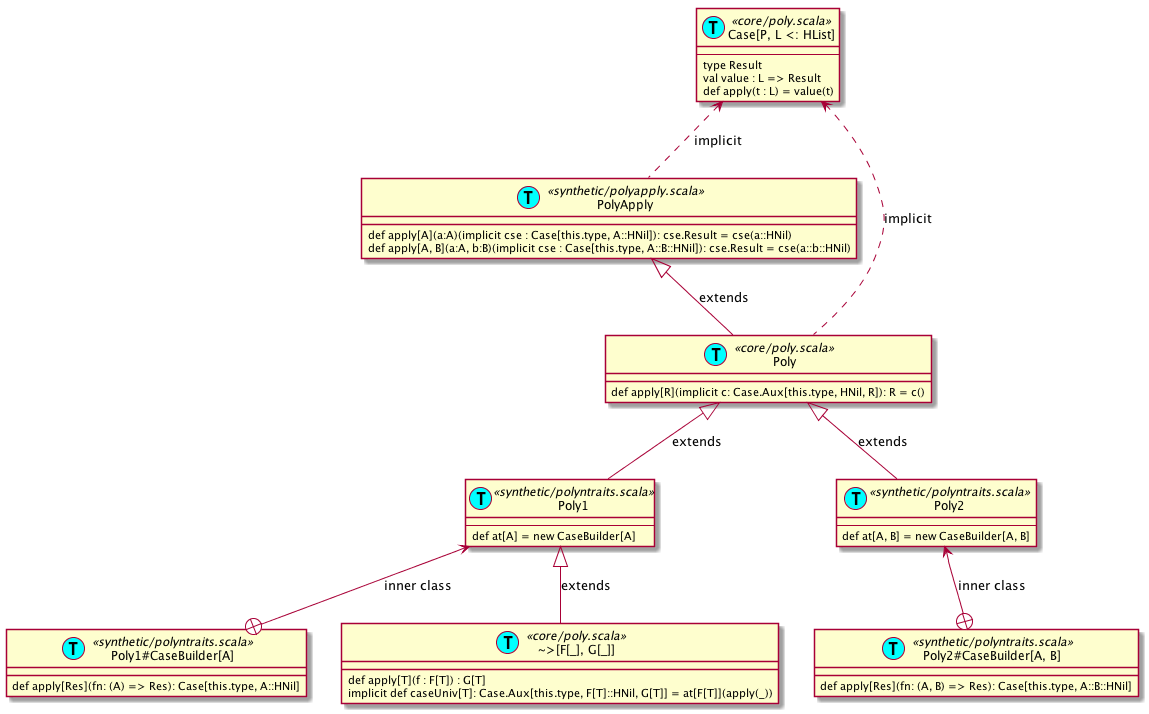

The diagram above was rendered by PlantUML. Its source (embedded in the PNG):
@startuml
PolyApply <|-- Poly : extends
"Case[P, L <: HList]" <.. PolyApply : implicit
"Case[P, L <: HList]" <.. Poly : implicit

Poly <|-- Poly1 : extends
Poly <|-- Poly2 : extends

Poly1 <--+ "Poly1#CaseBuilder[A]"    : inner class
Poly2 <--+ "Poly2#CaseBuilder[A, B]" : inner class

Poly1 <|-- "~>[F[_], G[_]]" : extends

class PolyApply << (T,aqua) synthetic/polyapply.scala >> {
  def apply[A](a:A)(implicit cse : Case[this.type, A::HNil]): cse.Result = cse(a::HNil)

  def apply[A, B](a:A, b:B)(implicit cse : Case[this.type, A::B::HNil]): cse.Result = cse(a::b::HNil)
}

class "Case[P, L <: HList]" << (T,aqua) core/poly.scala >> {
  ---
  type Result

  val value : L => Result

  def apply(t : L) = value(t)
}

class Poly << (T,aqua) core/poly.scala >> {
  def apply[R](implicit c: Case.Aux[this.type, HNil, R]): R = c()
}

class Poly1 << (T,aqua) synthetic/polyntraits.scala >> {
  ---
  def at[A] = new CaseBuilder[A]
}

class Poly2 << (T,aqua) synthetic/polyntraits.scala >> {
  ---
  def at[A, B] = new CaseBuilder[A, B]
}

class "Poly1#CaseBuilder[A]" << (T,aqua) synthetic/polyntraits.scala >> {
  def apply[Res](fn: (A) => Res): Case[this.type, A::HNil]
}

class "Poly2#CaseBuilder[A, B]" << (T,aqua) synthetic/polyntraits.scala >> {
  def apply[Res](fn: (A, B) => Res): Case[this.type, A::B::HNil]
}

class "~>[F[_], G[_]]" << (T,aqua) core/poly.scala >> {
  def apply[T](f : F[T]) : G[T]

  implicit def caseUniv[T]: Case.Aux[this.type, F[T]::HNil, G[T]] = at[F[T]](apply(_))
}
@enduml